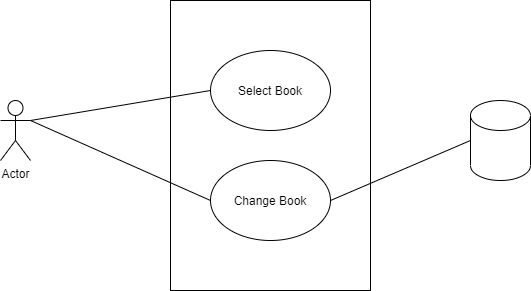

The diagram above was exported from draw.io. Its source (the exported page's mxGraphModel, read from the mxfile embedded in the PNG):
<mxGraphModel dx="1185" dy="685" grid="1" gridSize="10" guides="1" tooltips="1" connect="1" arrows="1" fold="1" page="1" pageScale="1" pageWidth="850" pageHeight="1100" math="0" shadow="0">
  <root>
    <mxCell id="0" />
    <mxCell id="1" parent="0" />
    <mxCell id="q_XtpniImlJYG2hf2bf2-12" value="" style="rounded=0;whiteSpace=wrap;html=1;" vertex="1" parent="1">
      <mxGeometry x="260" y="120" width="200" height="290" as="geometry" />
    </mxCell>
    <mxCell id="q_XtpniImlJYG2hf2bf2-1" value="Actor" style="shape=umlActor;verticalLabelPosition=bottom;verticalAlign=top;html=1;" vertex="1" parent="1">
      <mxGeometry x="90" y="220" width="30" height="60" as="geometry" />
    </mxCell>
    <mxCell id="q_XtpniImlJYG2hf2bf2-2" value="Select Book" style="ellipse;whiteSpace=wrap;html=1;" vertex="1" parent="1">
      <mxGeometry x="300" y="170" width="120" height="80" as="geometry" />
    </mxCell>
    <mxCell id="q_XtpniImlJYG2hf2bf2-3" value="Change Book" style="ellipse;whiteSpace=wrap;html=1;" vertex="1" parent="1">
      <mxGeometry x="300" y="280" width="120" height="80" as="geometry" />
    </mxCell>
    <mxCell id="q_XtpniImlJYG2hf2bf2-6" value="" style="endArrow=none;html=1;exitX=1;exitY=0.3333333333333333;exitDx=0;exitDy=0;exitPerimeter=0;entryX=0;entryY=0.5;entryDx=0;entryDy=0;" edge="1" parent="1" source="q_XtpniImlJYG2hf2bf2-1" target="q_XtpniImlJYG2hf2bf2-2">
      <mxGeometry width="50" height="50" relative="1" as="geometry">
        <mxPoint x="300" y="370" as="sourcePoint" />
        <mxPoint x="350" y="320" as="targetPoint" />
      </mxGeometry>
    </mxCell>
    <mxCell id="q_XtpniImlJYG2hf2bf2-7" value="" style="endArrow=none;html=1;entryX=0;entryY=0.5;entryDx=0;entryDy=0;exitX=1;exitY=0.3333333333333333;exitDx=0;exitDy=0;exitPerimeter=0;" edge="1" parent="1" source="q_XtpniImlJYG2hf2bf2-1" target="q_XtpniImlJYG2hf2bf2-3">
      <mxGeometry width="50" height="50" relative="1" as="geometry">
        <mxPoint x="300" y="370" as="sourcePoint" />
        <mxPoint x="350" y="320" as="targetPoint" />
      </mxGeometry>
    </mxCell>
    <mxCell id="q_XtpniImlJYG2hf2bf2-8" value="" style="shape=cylinder3;whiteSpace=wrap;html=1;boundedLbl=1;backgroundOutline=1;size=15;" vertex="1" parent="1">
      <mxGeometry x="560" y="220" width="60" height="80" as="geometry" />
    </mxCell>
    <mxCell id="q_XtpniImlJYG2hf2bf2-10" value="" style="endArrow=none;html=1;entryX=0;entryY=0.5;entryDx=0;entryDy=0;entryPerimeter=0;exitX=1;exitY=0.5;exitDx=0;exitDy=0;" edge="1" parent="1" source="q_XtpniImlJYG2hf2bf2-3" target="q_XtpniImlJYG2hf2bf2-8">
      <mxGeometry width="50" height="50" relative="1" as="geometry">
        <mxPoint x="420" y="420" as="sourcePoint" />
        <mxPoint x="470" y="300" as="targetPoint" />
      </mxGeometry>
    </mxCell>
  </root>
</mxGraphModel>